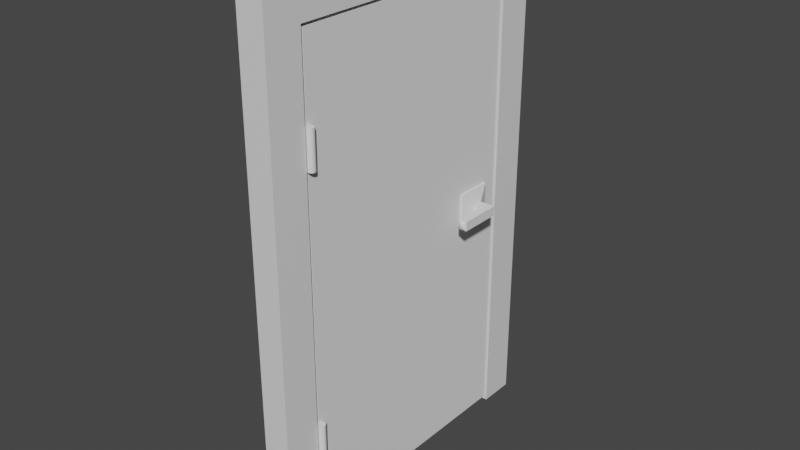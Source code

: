# Source: Door.blend  (saved by Blender 2.93.21; exported with 4.5.12 LTS)
import bpy
from mathutils import Matrix  # noqa: F401  (used for matrix-valued properties, if any)

bpy.ops.wm.read_factory_settings(use_empty=True)
scene = bpy.context.scene
scene.name = 'Scene'

# ---- collections
col_collection = bpy.data.collections.new('Collection'); scene.collection.children.link(col_collection)
col_hinges = bpy.data.collections.new('Hinges'); col_collection.children.link(col_hinges)

# ---- materials (node trees are filled in below, after node groups)
mat_material = bpy.data.materials.new('Material')
mat_material.alpha_threshold = 0.0
mat_material.use_transparent_shadow = False
mat_material.line_color = (0.0, 0.0, 0.0, 1.0)

# ---- material node trees
mat_material.use_nodes = True; mat_material.node_tree.nodes.clear()
_N = mat_material.node_tree.nodes; _L = mat_material.node_tree.links
n0 = _N.new('ShaderNodeOutputMaterial'); n0.name = 'Material Output'; n0.location = (300, 300)
n1 = _N.new('ShaderNodeBsdfPrincipled'); n1.name = 'Principled BSDF'; n1.location = (10, 300)
n1.distribution = 'GGX'
n1.subsurface_method = 'BURLEY'
n1.inputs[2].default_value = 0.4
n1.inputs[3].default_value = 1.45
n1.inputs[27].default_value = (0.0, 0.0, 0.0, 1.0)
n1.inputs[28].default_value = 1.0
_L.new(n1.outputs[0], n0.inputs[0])
n0.is_active_output = True

# ---- world
world_world = bpy.data.worlds.new('World'); scene.world = world_world
world_world.use_nodes = True; world_world.node_tree.nodes.clear()
_N = world_world.node_tree.nodes; _L = world_world.node_tree.links
n0 = _N.new('ShaderNodeOutputWorld'); n0.name = 'World Output'; n0.location = (300, 300)
n1 = _N.new('ShaderNodeBackground'); n1.name = 'Background'; n1.location = (10, 300)
n1.inputs[0].default_value = (0.05088, 0.05088, 0.05088, 1.0)
_L.new(n1.outputs[0], n0.inputs[0])
n0.is_active_output = True
world_world.color = (0.05088, 0.05088, 0.05088)
world_world.use_sun_shadow = False
world_world.sun_shadow_jitter_overblur = 0.0

# ---- meshes
me_cube = bpy.data.meshes.new('Cube')
me_cube.from_pydata([(0.5, -1.75, 7.0), (0.5, -1.75, 0.0), (0.5, -2.25, 7.0), (0.5, -2.25, 0.0), (-0.5, -1.75, 7.0), (-0.5, -1.75, 0.0), (-0.5, -2.25, 7.0), (-0.5, -2.25, 0.0), (0.5, -1.75, 6.475), (-0.5, -2.25, 6.475), (0.5, -2.25, 6.475), (-0.5, -1.75, 6.475), (-0.5, 2.25, 7.0), (0.5, 2.25, 7.0), (0.5, 2.25, 6.475), (-0.5, 2.25, 6.475), (0.5, 1.75, 7.0), (-0.5, 1.75, 7.0), (-0.5, 1.75, 6.475), (0.5, 1.75, 6.475), (-0.5, 2.25, 0.0), (0.5, 2.25, 0.0), (-0.5, 1.75, 0.0), (0.5, 1.75, 0.0)], [], [(0, 4, 6, 2), (10, 2, 6, 9), (9, 6, 4, 11), (5, 1, 3, 7), (8, 0, 2, 10), (17, 16, 13, 12), (5, 11, 8, 1), (1, 8, 10, 3), (7, 9, 11, 5), (3, 10, 9, 7), (15, 12, 13, 14), (18, 17, 12, 15), (15, 14, 21, 20), (16, 19, 14, 13), (0, 8, 19, 16), (8, 11, 18, 19), (11, 4, 17, 18), (4, 0, 16, 17), (23, 22, 20, 21), (18, 15, 20, 22), (19, 18, 22, 23), (14, 19, 23, 21)])
_uv = me_cube.uv_layers.new(name='UVMap')
_uv.uv.foreach_set('vector', [0.625, 0.5, 0.875, 0.5, 0.875, 0.75, 0.625, 0.75, 0.6143, 0.75, 0.625, 0.75, 0.625, 1.0, 0.6143, 1.0, 0.6143, 0.0, 0.625, 0.0, 0.625, 0.25, 0.6143, 0.25, 0.125, 0.5, 0.375, 0.5, 0.375, 0.75, 0.125, 0.75, 0.6143, 0.5, 0.625, 0.5, 0.625, 0.75, 0.6143, 0.75, 0.875, 0.5, 0.625, 0.5, 0.625, 0.5, 0.875, 0.5, 0.375, 0.25, 0.6143, 0.25, 0.6143, 0.5, 0.375, 0.5, 0.375, 0.5, 0.6143, 0.5, 0.6143, 0.75, 0.375, 0.75, 0.375, 0.0, 0.6143, 0.0, 0.6143, 0.25, 0.375, 0.25, 0.375, 0.75, 0.6143, 0.75, 0.6143, 1.0, 0.375, 1.0, 0.6143, 0.25, 0.625, 0.25, 0.625, 0.5, 0.6143, 0.5, 0.6143, 0.25, 0.625, 0.25, 0.625, 0.25, 0.6143, 0.25, 0.6143, 0.25, 0.6143, 0.5, 0.6143, 0.5, 0.6143, 0.25, 0.625, 0.5, 0.6143, 0.5, 0.6143, 0.5, 0.625, 0.5, 0.625, 0.5, 0.6143, 0.5, 0.6143, 0.5, 0.625, 0.5, 0.6143, 0.5, 0.6143, 0.25, 0.6143, 0.25, 0.6143, 0.5, 0.6143, 0.25, 0.625, 0.25, 0.625, 0.25, 0.6143, 0.25, 0.875, 0.5, 0.625, 0.5, 0.625, 0.5, 0.875, 0.5, 0.6143, 0.5, 0.6143, 0.25, 0.6143, 0.25, 0.6143, 0.5, 0.6143, 0.25, 0.6143, 0.25, 0.6143, 0.25, 0.6143, 0.25, 0.6143, 0.5, 0.6143, 0.25, 0.6143, 0.25, 0.6143, 0.5, 0.6143, 0.5, 0.6143, 0.5, 0.6143, 0.5, 0.6143, 0.5])
me_cube.materials.append(mat_material)
me_cube.use_remesh_preserve_volume = False
me_cube.use_remesh_preserve_attributes = False
me_cube.use_mirror_vertex_groups = False
me_cube.update()
me_cube_001 = bpy.data.meshes.new('Cube.001')
me_cube_001.from_pydata([(0.06541, 3.361, -3.18), (0.06541, 3.361, 3.18), (0.06541, 0.00135, -3.18), (0.06541, 0.00135, 3.18), (-0.2546, 3.361, -3.18), (-0.2546, 3.361, 3.18), (-0.2546, 0.00135, -3.18), (-0.2546, 0.00135, 3.18)], [], [(0, 1, 3, 2), (2, 3, 7, 6), (6, 7, 5, 4), (4, 5, 1, 0), (2, 6, 4, 0), (7, 3, 1, 5)])
_uv = me_cube_001.uv_layers.new(name='UVMap')
_uv.uv.foreach_set('vector', [0.375, 0.0, 0.625, 0.0, 0.625, 0.25, 0.375, 0.25, 0.375, 0.25, 0.625, 0.25, 0.625, 0.5, 0.375, 0.5, 0.375, 0.5, 0.625, 0.5, 0.625, 0.75, 0.375, 0.75, 0.375, 0.75, 0.625, 0.75, 0.625, 1.0, 0.375, 1.0, 0.125, 0.5, 0.375, 0.5, 0.375, 0.75, 0.125, 0.75, 0.625, 0.5, 0.875, 0.5, 0.875, 0.75, 0.625, 0.75])
me_cube_001.use_remesh_fix_poles = True
me_cube_001.use_remesh_preserve_attributes = False
me_cube_001.update()
me_cube_004 = bpy.data.meshes.new('Cube.004')
me_cube_004.from_pydata([(-12.78, -1.0, -1.0), (-12.78, -1.0, 1.0), (-12.78, 1.0, -1.0), (-12.78, 1.0, 1.0), (1.0, -1.0, -1.0), (1.0, -1.0, 1.0), (1.0, 1.0, -1.0), (1.0, 1.0, 1.0), (3.692, 0.2613, 0.2613), (3.692, 0.2613, -0.2613), (3.692, -0.2613, -0.2613), (3.692, -0.2613, 0.2613), (12.51, 0.2613, 0.2613), (12.51, 0.2613, -0.2613), (12.51, -0.2613, -0.2613), (12.51, -0.2613, 0.2613), (8.101, 0.2613, -0.2613), (8.101, -0.2613, -0.2613), (8.101, -0.2613, 0.2613), (8.101, 0.2613, 0.2613), (12.51, -0.2613, 0.2613), (12.51, -0.2613, -0.2613), (8.101, -0.2613, 0.2613), (8.101, -0.2613, -0.2613), (12.51, -2.107, 0.2613), (12.51, -2.107, -0.2613), (8.101, -2.107, 0.2613), (8.101, -2.107, -0.2613), (11.03, -2.219, 0.0857), (11.03, -2.219, -0.0857), (9.583, -2.219, 0.0857), (9.583, -2.219, -0.0857), (-14.78, -1.0, 1.0), (-14.78, -1.0, -1.0), (-14.78, 1.0, 1.0), (-14.78, 1.0, -1.0), (-17.47, 0.2613, -0.2613), (-17.47, 0.2613, 0.2613), (-17.47, -0.2613, 0.2613), (-17.47, -0.2613, -0.2613), (-26.29, 0.2613, -0.2613), (-26.29, 0.2613, 0.2613), (-26.29, -0.2613, 0.2613), (-26.29, -0.2613, -0.2613), (-21.88, 0.2613, 0.2613), (-21.88, -0.2613, 0.2613), (-21.88, -0.2613, -0.2613), (-21.88, 0.2613, -0.2613), (-26.29, -0.2613, -0.2613), (-26.29, -0.2613, 0.2613), (-21.88, -0.2613, -0.2613), (-21.88, -0.2613, 0.2613), (-26.29, -2.107, -0.2613), (-26.29, -2.107, 0.2613), (-21.88, -2.107, -0.2613), (-21.88, -2.107, 0.2613), (-24.81, -2.219, -0.0857), (-24.81, -2.219, 0.0857), (-23.36, -2.219, -0.0857), (-23.36, -2.219, 0.0857)], [], [(0, 1, 3, 2), (2, 3, 7, 6), (5, 4, 10, 11), (4, 5, 1, 0), (2, 6, 4, 0), (7, 3, 1, 5), (17, 16, 13, 14), (4, 6, 9, 10), (7, 5, 11, 8), (6, 7, 8, 9), (13, 12, 15, 14), (19, 18, 15, 12), (16, 19, 12, 13), (17, 14, 21, 23), (11, 10, 17, 18), (9, 8, 19, 16), (8, 11, 18, 19), (10, 9, 16, 17), (23, 21, 25, 27), (14, 15, 20, 21), (18, 17, 23, 22), (15, 18, 22, 20), (25, 24, 28, 29), (21, 20, 24, 25), (22, 23, 27, 26), (20, 22, 26, 24), (30, 31, 29, 28), (26, 27, 31, 30), (24, 26, 30, 28), (27, 25, 29, 31), (3, 2, 35, 34), (33, 32, 38, 39), (32, 33, 0, 1), (3, 34, 32, 1), (35, 2, 0, 33), (45, 44, 41, 42), (32, 34, 37, 38), (35, 33, 39, 36), (34, 35, 36, 37), (41, 40, 43, 42), (47, 46, 43, 40), (44, 47, 40, 41), (45, 42, 49, 51), (39, 38, 45, 46), (37, 36, 47, 44), (36, 39, 46, 47), (38, 37, 44, 45), (51, 49, 53, 55), (42, 43, 48, 49), (46, 45, 51, 50), (43, 46, 50, 48), (53, 52, 56, 57), (49, 48, 52, 53), (50, 51, 55, 54), (48, 50, 54, 52), (58, 59, 57, 56), (54, 55, 59, 58), (52, 54, 58, 56), (55, 53, 57, 59)])
_uv = me_cube_004.uv_layers.new(name='UVMap')
_uv.uv.foreach_set('vector', [0.375, 0.0, 0.625, 0.0, 0.625, 0.25, 0.375, 0.25, 0.375, 0.25, 0.625, 0.25, 0.625, 0.5, 0.375, 0.5, 0.625, 0.75, 0.375, 0.75, 0.375, 0.75, 0.625, 0.75, 0.375, 0.75, 0.625, 0.75, 0.625, 1.0, 0.375, 1.0, 0.125, 0.5, 0.375, 0.5, 0.375, 0.75, 0.125, 0.75, 0.625, 0.5, 0.875, 0.5, 0.875, 0.75, 0.625, 0.75, 0.375, 0.75, 0.375, 0.5, 0.375, 0.5, 0.375, 0.75, 0.375, 0.75, 0.375, 0.5, 0.375, 0.5, 0.375, 0.75, 0.625, 0.5, 0.625, 0.75, 0.625, 0.75, 0.625, 0.5, 0.375, 0.5, 0.625, 0.5, 0.625, 0.5, 0.375, 0.5, 0.375, 0.5, 0.625, 0.5, 0.625, 0.75, 0.375, 0.75, 0.625, 0.5, 0.625, 0.75, 0.625, 0.75, 0.625, 0.5, 0.375, 0.5, 0.625, 0.5, 0.625, 0.5, 0.375, 0.5, 0.375, 0.75, 0.375, 0.75, 0.375, 0.75, 0.375, 0.75, 0.625, 0.75, 0.375, 0.75, 0.375, 0.75, 0.625, 0.75, 0.375, 0.5, 0.625, 0.5, 0.625, 0.5, 0.375, 0.5, 0.625, 0.5, 0.625, 0.75, 0.625, 0.75, 0.625, 0.5, 0.375, 0.75, 0.375, 0.5, 0.375, 0.5, 0.375, 0.75, 0.375, 0.75, 0.375, 0.75, 0.375, 0.75, 0.375, 0.75, 0.375, 0.75, 0.625, 0.75, 0.625, 0.75, 0.375, 0.75, 0.625, 0.75, 0.375, 0.75, 0.375, 0.75, 0.625, 0.75, 0.625, 0.75, 0.625, 0.75, 0.625, 0.75, 0.625, 0.75, 0.375, 0.75, 0.625, 0.75, 0.625, 0.75, 0.375, 0.75, 0.375, 0.75, 0.625, 0.75, 0.625, 0.75, 0.375, 0.75, 0.625, 0.75, 0.375, 0.75, 0.375, 0.75, 0.625, 0.75, 0.625, 0.75, 0.625, 0.75, 0.625, 0.75, 0.625, 0.75, 0.625, 0.75, 0.375, 0.75, 0.375, 0.75, 0.625, 0.75, 0.625, 0.75, 0.375, 0.75, 0.375, 0.75, 0.625, 0.75, 0.625, 0.75, 0.625, 0.75, 0.625, 0.75, 0.625, 0.75, 0.375, 0.75, 0.375, 0.75, 0.375, 0.75, 0.375, 0.75, 0.375, 0.25, 0.625, 0.25, 0.625, 0.5, 0.375, 0.5, 0.625, 0.75, 0.375, 0.75, 0.375, 0.75, 0.625, 0.75, 0.375, 0.75, 0.625, 0.75, 0.625, 1.0, 0.375, 1.0, 0.125, 0.5, 0.375, 0.5, 0.375, 0.75, 0.125, 0.75, 0.625, 0.5, 0.875, 0.5, 0.875, 0.75, 0.625, 0.75, 0.375, 0.75, 0.375, 0.5, 0.375, 0.5, 0.375, 0.75, 0.375, 0.75, 0.375, 0.5, 0.375, 0.5, 0.375, 0.75, 0.625, 0.5, 0.625, 0.75, 0.625, 0.75, 0.625, 0.5, 0.375, 0.5, 0.625, 0.5, 0.625, 0.5, 0.375, 0.5, 0.375, 0.5, 0.625, 0.5, 0.625, 0.75, 0.375, 0.75, 0.625, 0.5, 0.625, 0.75, 0.625, 0.75, 0.625, 0.5, 0.375, 0.5, 0.625, 0.5, 0.625, 0.5, 0.375, 0.5, 0.375, 0.75, 0.375, 0.75, 0.375, 0.75, 0.375, 0.75, 0.625, 0.75, 0.375, 0.75, 0.375, 0.75, 0.625, 0.75, 0.375, 0.5, 0.625, 0.5, 0.625, 0.5, 0.375, 0.5, 0.625, 0.5, 0.625, 0.75, 0.625, 0.75, 0.625, 0.5, 0.375, 0.75, 0.375, 0.5, 0.375, 0.5, 0.375, 0.75, 0.375, 0.75, 0.375, 0.75, 0.375, 0.75, 0.375, 0.75, 0.375, 0.75, 0.625, 0.75, 0.625, 0.75, 0.375, 0.75, 0.625, 0.75, 0.375, 0.75, 0.375, 0.75, 0.625, 0.75, 0.625, 0.75, 0.625, 0.75, 0.625, 0.75, 0.625, 0.75, 0.375, 0.75, 0.625, 0.75, 0.625, 0.75, 0.375, 0.75, 0.375, 0.75, 0.625, 0.75, 0.625, 0.75, 0.375, 0.75, 0.625, 0.75, 0.375, 0.75, 0.375, 0.75, 0.625, 0.75, 0.625, 0.75, 0.625, 0.75, 0.625, 0.75, 0.625, 0.75, 0.625, 0.75, 0.375, 0.75, 0.375, 0.75, 0.625, 0.75, 0.625, 0.75, 0.375, 0.75, 0.375, 0.75, 0.625, 0.75, 0.625, 0.75, 0.625, 0.75, 0.625, 0.75, 0.625, 0.75, 0.375, 0.75, 0.375, 0.75, 0.375, 0.75, 0.375, 0.75])
me_cube_004.use_remesh_fix_poles = True
me_cube_004.use_remesh_preserve_attributes = False
me_cube_004.update()
me_cylinder = bpy.data.meshes.new('Cylinder')
me_cylinder.from_pydata([(-0.003863, -0.04789, 1.691), (-0.003863, -0.04789, 2.198), (-0.0137, -0.04692, 1.691), (-0.0137, -0.04692, 2.198), (-0.02316, -0.04405, 1.691), (-0.02316, -0.04405, 2.198), (-0.03187, -0.03938, 1.691), (-0.03187, -0.03938, 2.198), (-0.03951, -0.0331, 1.691), (-0.03951, -0.0331, 2.198), (-0.04578, -0.02545, 1.691), (-0.04578, -0.02545, 2.198), (-0.05044, -0.01673, 1.691), (-0.05044, -0.01673, 2.198), (-0.05331, -0.007258, 1.691), (-0.05331, -0.007258, 2.198), (-0.05428, 0.00259, 1.691), (-0.05428, 0.00259, 2.198), (-0.05331, 0.01244, 1.691), (-0.05331, 0.01244, 2.198), (-0.05044, 0.02191, 1.691), (-0.05044, 0.02191, 2.198), (-0.04578, 0.03063, 1.691), (-0.04578, 0.03063, 2.198), (-0.03951, 0.03828, 1.691), (-0.03951, 0.03828, 2.198), (-0.03187, 0.04456, 1.691), (-0.03187, 0.04456, 2.198), (-0.02316, 0.04923, 1.691), (-0.02316, 0.04923, 2.198), (-0.0137, 0.0521, 1.691), (-0.0137, 0.0521, 2.198), (-0.003863, 0.05307, 1.691), (-0.003863, 0.05307, 2.198), (0.005973, 0.0521, 1.691), (0.005973, 0.0521, 2.198), (0.01543, 0.04923, 1.691), (0.01543, 0.04923, 2.198), (0.02415, 0.04456, 1.691), (0.02415, 0.04456, 2.198), (0.03179, 0.03828, 1.691), (0.03179, 0.03828, 2.198), (0.03806, 0.03063, 1.691), (0.03806, 0.03063, 2.198), (0.04272, 0.02191, 1.691), (0.04272, 0.02191, 2.198), (0.04559, 0.01244, 1.691), (0.04559, 0.01244, 2.198), (0.04655, 0.00259, 1.691), (0.04655, 0.00259, 2.198), (0.04559, -0.007258, 1.691), (0.04559, -0.007258, 2.198), (0.04272, -0.01673, 1.691), (0.04272, -0.01673, 2.198), (0.03806, -0.02545, 1.691), (0.03806, -0.02545, 2.198), (0.03179, -0.0331, 1.691), (0.03179, -0.0331, 2.198), (0.02415, -0.03938, 1.691), (0.02415, -0.03938, 2.198), (0.01543, -0.04405, 1.691), (0.01543, -0.04405, 2.198), (0.005973, -0.04692, 1.691), (0.005973, -0.04692, 2.198)], [], [(0, 1, 3, 2), (2, 3, 5, 4), (4, 5, 7, 6), (6, 7, 9, 8), (8, 9, 11, 10), (10, 11, 13, 12), (12, 13, 15, 14), (14, 15, 17, 16), (16, 17, 19, 18), (18, 19, 21, 20), (20, 21, 23, 22), (22, 23, 25, 24), (24, 25, 27, 26), (26, 27, 29, 28), (28, 29, 31, 30), (30, 31, 33, 32), (32, 33, 35, 34), (34, 35, 37, 36), (36, 37, 39, 38), (38, 39, 41, 40), (40, 41, 43, 42), (42, 43, 45, 44), (44, 45, 47, 46), (46, 47, 49, 48), (48, 49, 51, 50), (50, 51, 53, 52), (52, 53, 55, 54), (54, 55, 57, 56), (56, 57, 59, 58), (58, 59, 61, 60), (3, 1, 63, 61, 59, 57, 55, 53, 51, 49, 47, 45, 43, 41, 39, 37, 35, 33, 31, 29, 27, 25, 23, 21, 19, 17, 15, 13, 11, 9, 7, 5), (60, 61, 63, 62), (62, 63, 1, 0), (0, 2, 4, 6, 8, 10, 12, 14, 16, 18, 20, 22, 24, 26, 28, 30, 32, 34, 36, 38, 40, 42, 44, 46, 48, 50, 52, 54, 56, 58, 60, 62)])
_uv = me_cylinder.uv_layers.new(name='UVMap')
_uv.uv.foreach_set('vector', [1.0, 0.5, 1.0, 1.0, 0.9688, 1.0, 0.9688, 0.5, 0.9688, 0.5, 0.9688, 1.0, 0.9375, 1.0, 0.9375, 0.5, 0.9375, 0.5, 0.9375, 1.0, 0.9062, 1.0, 0.9062, 0.5, 0.9062, 0.5, 0.9062, 1.0, 0.875, 1.0, 0.875, 0.5, 0.875, 0.5, 0.875, 1.0, 0.8438, 1.0, 0.8438, 0.5, 0.8438, 0.5, 0.8438, 1.0, 0.8125, 1.0, 0.8125, 0.5, 0.8125, 0.5, 0.8125, 1.0, 0.7812, 1.0, 0.7812, 0.5, 0.7812, 0.5, 0.7812, 1.0, 0.75, 1.0, 0.75, 0.5, 0.75, 0.5, 0.75, 1.0, 0.7188, 1.0, 0.7188, 0.5, 0.7188, 0.5, 0.7188, 1.0, 0.6875, 1.0, 0.6875, 0.5, 0.6875, 0.5, 0.6875, 1.0, 0.6562, 1.0, 0.6562, 0.5, 0.6562, 0.5, 0.6562, 1.0, 0.625, 1.0, 0.625, 0.5, 0.625, 0.5, 0.625, 1.0, 0.5938, 1.0, 0.5938, 0.5, 0.5938, 0.5, 0.5938, 1.0, 0.5625, 1.0, 0.5625, 0.5, 0.5625, 0.5, 0.5625, 1.0, 0.5312, 1.0, 0.5312, 0.5, 0.5312, 0.5, 0.5312, 1.0, 0.5, 1.0, 0.5, 0.5, 0.5, 0.5, 0.5, 1.0, 0.4688, 1.0, 0.4688, 0.5, 0.4688, 0.5, 0.4688, 1.0, 0.4375, 1.0, 0.4375, 0.5, 0.4375, 0.5, 0.4375, 1.0, 0.4062, 1.0, 0.4062, 0.5, 0.4062, 0.5, 0.4062, 1.0, 0.375, 1.0, 0.375, 0.5, 0.375, 0.5, 0.375, 1.0, 0.3438, 1.0, 0.3438, 0.5, 0.3438, 0.5, 0.3438, 1.0, 0.3125, 1.0, 0.3125, 0.5, 0.3125, 0.5, 0.3125, 1.0, 0.2812, 1.0, 0.2812, 0.5, 0.2812, 0.5, 0.2812, 1.0, 0.25, 1.0, 0.25, 0.5, 0.25, 0.5, 0.25, 1.0, 0.2188, 1.0, 0.2188, 0.5, 0.2188, 0.5, 0.2188, 1.0, 0.1875, 1.0, 0.1875, 0.5, 0.1875, 0.5, 0.1875, 1.0, 0.1562, 1.0, 0.1562, 0.5, 0.1562, 0.5, 0.1562, 1.0, 0.125, 1.0, 0.125, 0.5, 0.125, 0.5, 0.125, 1.0, 0.09375, 1.0, 0.09375, 0.5, 0.09375, 0.5, 0.09375, 1.0, 0.0625, 1.0, 0.0625, 0.5, 0.2968, 0.4854, 0.25, 0.49, 0.2032, 0.4854, 0.1582, 0.4717, 0.1167, 0.4496, 0.08029, 0.4197, 0.05045, 0.3833, 0.02827, 0.3418, 0.01461, 0.2968, 0.01, 0.25, 0.01461, 0.2032, 0.02827, 0.1582, 0.05045, 0.1167, 0.08029, 0.08029, 0.1167, 0.05045, 0.1582, 0.02827, 0.2032, 0.01461, 0.25, 0.01, 0.2968, 0.01461, 0.3418, 0.02827, 0.3833, 0.05045, 0.4197, 0.08029, 0.4496, 0.1167, 0.4717, 0.1582, 0.4854, 0.2032, 0.49, 0.25, 0.4854, 0.2968, 0.4717, 0.3418, 0.4496, 0.3833, 0.4197, 0.4197, 0.3833, 0.4496, 0.3418, 0.4717, 0.0625, 0.5, 0.0625, 1.0, 0.03125, 1.0, 0.03125, 0.5, 0.03125, 0.5, 0.03125, 1.0, 0.0, 1.0, 0.0, 0.5, 0.75, 0.49, 0.7968, 0.4854, 0.8418, 0.4717, 0.8833, 0.4496, 0.9197, 0.4197, 0.9496, 0.3833, 0.9717, 0.3418, 0.9854, 0.2968, 0.99, 0.25, 0.9854, 0.2032, 0.9717, 0.1582, 0.9496, 0.1167, 0.9197, 0.08029, 0.8833, 0.05045, 0.8418, 0.02827, 0.7968, 0.01461, 0.75, 0.01, 0.7032, 0.01461, 0.6582, 0.02827, 0.6167, 0.05045, 0.5803, 0.08029, 0.5504, 0.1167, 0.5283, 0.1582, 0.5146, 0.2032, 0.51, 0.25, 0.5146, 0.2968, 0.5283, 0.3418, 0.5504, 0.3833, 0.5803, 0.4197, 0.6167, 0.4496, 0.6582, 0.4717, 0.7032, 0.4854])
me_cylinder.use_remesh_fix_poles = True
me_cylinder.use_remesh_preserve_attributes = False
me_cylinder.update()
me_cylinder_001 = bpy.data.meshes.new('Cylinder.001')
me_cylinder_001.from_pydata([(-0.003863, -0.04787, -2.109), (-0.003863, -0.04787, -1.603), (-0.0137, -0.0469, -2.109), (-0.0137, -0.0469, -1.603), (-0.02316, -0.04403, -2.109), (-0.02316, -0.04403, -1.603), (-0.03187, -0.03936, -2.109), (-0.03187, -0.03936, -1.603), (-0.03951, -0.03309, -2.109), (-0.03951, -0.03309, -1.603), (-0.04578, -0.02544, -2.109), (-0.04578, -0.02544, -1.603), (-0.05044, -0.01671, -2.109), (-0.05044, -0.01671, -1.603), (-0.05331, -0.00724, -2.109), (-0.05331, -0.00724, -1.603), (-0.05428, 0.002608, -2.109), (-0.05428, 0.002608, -1.603), (-0.05331, 0.01246, -2.109), (-0.05331, 0.01246, -1.603), (-0.05044, 0.02193, -2.109), (-0.05044, 0.02193, -1.603), (-0.04578, 0.03065, -2.109), (-0.04578, 0.03065, -1.603), (-0.03951, 0.0383, -2.109), (-0.03951, 0.0383, -1.603), (-0.03187, 0.04458, -2.109), (-0.03187, 0.04458, -1.603), (-0.02316, 0.04924, -2.109), (-0.02316, 0.04924, -1.603), (-0.0137, 0.05212, -2.109), (-0.0137, 0.05212, -1.603), (-0.003863, 0.05309, -2.109), (-0.003863, 0.05309, -1.603), (0.005973, 0.05212, -2.109), (0.005973, 0.05212, -1.603), (0.01543, 0.04924, -2.109), (0.01543, 0.04924, -1.603), (0.02415, 0.04458, -2.109), (0.02415, 0.04458, -1.603), (0.03179, 0.0383, -2.109), (0.03179, 0.0383, -1.603), (0.03806, 0.03065, -2.109), (0.03806, 0.03065, -1.603), (0.04272, 0.02193, -2.109), (0.04272, 0.02193, -1.603), (0.04559, 0.01246, -2.109), (0.04559, 0.01246, -1.603), (0.04655, 0.002608, -2.109), (0.04655, 0.002608, -1.603), (0.04559, -0.00724, -2.109), (0.04559, -0.00724, -1.603), (0.04272, -0.01671, -2.109), (0.04272, -0.01671, -1.603), (0.03806, -0.02544, -2.109), (0.03806, -0.02544, -1.603), (0.03179, -0.03309, -2.109), (0.03179, -0.03309, -1.603), (0.02415, -0.03936, -2.109), (0.02415, -0.03936, -1.603), (0.01543, -0.04403, -2.109), (0.01543, -0.04403, -1.603), (0.005973, -0.0469, -2.109), (0.005973, -0.0469, -1.603)], [], [(0, 1, 3, 2), (2, 3, 5, 4), (4, 5, 7, 6), (6, 7, 9, 8), (8, 9, 11, 10), (10, 11, 13, 12), (12, 13, 15, 14), (14, 15, 17, 16), (16, 17, 19, 18), (18, 19, 21, 20), (20, 21, 23, 22), (22, 23, 25, 24), (24, 25, 27, 26), (26, 27, 29, 28), (28, 29, 31, 30), (30, 31, 33, 32), (32, 33, 35, 34), (34, 35, 37, 36), (36, 37, 39, 38), (38, 39, 41, 40), (40, 41, 43, 42), (42, 43, 45, 44), (44, 45, 47, 46), (46, 47, 49, 48), (48, 49, 51, 50), (50, 51, 53, 52), (52, 53, 55, 54), (54, 55, 57, 56), (56, 57, 59, 58), (58, 59, 61, 60), (3, 1, 63, 61, 59, 57, 55, 53, 51, 49, 47, 45, 43, 41, 39, 37, 35, 33, 31, 29, 27, 25, 23, 21, 19, 17, 15, 13, 11, 9, 7, 5), (60, 61, 63, 62), (62, 63, 1, 0), (0, 2, 4, 6, 8, 10, 12, 14, 16, 18, 20, 22, 24, 26, 28, 30, 32, 34, 36, 38, 40, 42, 44, 46, 48, 50, 52, 54, 56, 58, 60, 62)])
_uv = me_cylinder_001.uv_layers.new(name='UVMap')
_uv.uv.foreach_set('vector', [1.0, 0.5, 1.0, 1.0, 0.9688, 1.0, 0.9688, 0.5, 0.9688, 0.5, 0.9688, 1.0, 0.9375, 1.0, 0.9375, 0.5, 0.9375, 0.5, 0.9375, 1.0, 0.9062, 1.0, 0.9062, 0.5, 0.9062, 0.5, 0.9062, 1.0, 0.875, 1.0, 0.875, 0.5, 0.875, 0.5, 0.875, 1.0, 0.8438, 1.0, 0.8438, 0.5, 0.8438, 0.5, 0.8438, 1.0, 0.8125, 1.0, 0.8125, 0.5, 0.8125, 0.5, 0.8125, 1.0, 0.7812, 1.0, 0.7812, 0.5, 0.7812, 0.5, 0.7812, 1.0, 0.75, 1.0, 0.75, 0.5, 0.75, 0.5, 0.75, 1.0, 0.7188, 1.0, 0.7188, 0.5, 0.7188, 0.5, 0.7188, 1.0, 0.6875, 1.0, 0.6875, 0.5, 0.6875, 0.5, 0.6875, 1.0, 0.6562, 1.0, 0.6562, 0.5, 0.6562, 0.5, 0.6562, 1.0, 0.625, 1.0, 0.625, 0.5, 0.625, 0.5, 0.625, 1.0, 0.5938, 1.0, 0.5938, 0.5, 0.5938, 0.5, 0.5938, 1.0, 0.5625, 1.0, 0.5625, 0.5, 0.5625, 0.5, 0.5625, 1.0, 0.5312, 1.0, 0.5312, 0.5, 0.5312, 0.5, 0.5312, 1.0, 0.5, 1.0, 0.5, 0.5, 0.5, 0.5, 0.5, 1.0, 0.4688, 1.0, 0.4688, 0.5, 0.4688, 0.5, 0.4688, 1.0, 0.4375, 1.0, 0.4375, 0.5, 0.4375, 0.5, 0.4375, 1.0, 0.4062, 1.0, 0.4062, 0.5, 0.4062, 0.5, 0.4062, 1.0, 0.375, 1.0, 0.375, 0.5, 0.375, 0.5, 0.375, 1.0, 0.3438, 1.0, 0.3438, 0.5, 0.3438, 0.5, 0.3438, 1.0, 0.3125, 1.0, 0.3125, 0.5, 0.3125, 0.5, 0.3125, 1.0, 0.2812, 1.0, 0.2812, 0.5, 0.2812, 0.5, 0.2812, 1.0, 0.25, 1.0, 0.25, 0.5, 0.25, 0.5, 0.25, 1.0, 0.2188, 1.0, 0.2188, 0.5, 0.2188, 0.5, 0.2188, 1.0, 0.1875, 1.0, 0.1875, 0.5, 0.1875, 0.5, 0.1875, 1.0, 0.1562, 1.0, 0.1562, 0.5, 0.1562, 0.5, 0.1562, 1.0, 0.125, 1.0, 0.125, 0.5, 0.125, 0.5, 0.125, 1.0, 0.09375, 1.0, 0.09375, 0.5, 0.09375, 0.5, 0.09375, 1.0, 0.0625, 1.0, 0.0625, 0.5, 0.2968, 0.4854, 0.25, 0.49, 0.2032, 0.4854, 0.1582, 0.4717, 0.1167, 0.4496, 0.08029, 0.4197, 0.05045, 0.3833, 0.02827, 0.3418, 0.01461, 0.2968, 0.01, 0.25, 0.01461, 0.2032, 0.02827, 0.1582, 0.05045, 0.1167, 0.08029, 0.08029, 0.1167, 0.05045, 0.1582, 0.02827, 0.2032, 0.01461, 0.25, 0.01, 0.2968, 0.01461, 0.3418, 0.02827, 0.3833, 0.05045, 0.4197, 0.08029, 0.4496, 0.1167, 0.4717, 0.1582, 0.4854, 0.2032, 0.49, 0.25, 0.4854, 0.2968, 0.4717, 0.3418, 0.4496, 0.3833, 0.4197, 0.4197, 0.3833, 0.4496, 0.3418, 0.4717, 0.0625, 0.5, 0.0625, 1.0, 0.03125, 1.0, 0.03125, 0.5, 0.03125, 0.5, 0.03125, 1.0, 0.0, 1.0, 0.0, 0.5, 0.75, 0.49, 0.7968, 0.4854, 0.8418, 0.4717, 0.8833, 0.4496, 0.9197, 0.4197, 0.9496, 0.3833, 0.9717, 0.3418, 0.9854, 0.2968, 0.99, 0.25, 0.9854, 0.2032, 0.9717, 0.1582, 0.9496, 0.1167, 0.9197, 0.08029, 0.8833, 0.05045, 0.8418, 0.02827, 0.7968, 0.01461, 0.75, 0.01, 0.7032, 0.01461, 0.6582, 0.02827, 0.6167, 0.05045, 0.5803, 0.08029, 0.5504, 0.1167, 0.5283, 0.1582, 0.5146, 0.2032, 0.51, 0.25, 0.5146, 0.2968, 0.5283, 0.3418, 0.5504, 0.3833, 0.5803, 0.4197, 0.6167, 0.4496, 0.6582, 0.4717, 0.7032, 0.4854])
me_cylinder_001.use_remesh_fix_poles = True
me_cylinder_001.use_remesh_preserve_attributes = False
me_cylinder_001.update()

# ---- objects
ob_frame = bpy.data.objects.new('Frame', me_cube)
ob_door = bpy.data.objects.new('Door', me_cube_001)
ob_handle = bpy.data.objects.new('Handle', me_cube_004)
ob_hinge1 = bpy.data.objects.new('Hinge1', me_cylinder)
ob_hinge2 = bpy.data.objects.new('Hinge2', me_cylinder_001)

# ---- transforms, parenting, visibility, modifiers, constraints
ob_frame.location = (0.0, 0.0, 0.0)
ob_frame.scale = (0.3699, 1.0, 1.0)
ob_frame.lock_rotations_4d = False
ob_frame.empty_display_type = 'ARROWS'
ob_frame.lineart.crease_threshold = 0.0
ob_door.location = (0.09459, -1.706, 3.25)
ob_door.scale = (1.0, 1.02, 1.0)
ob_handle.parent = ob_door
ob_handle.matrix_parent_inverse = Matrix(((1.0, -0.0, -0.0, -0.09459), (-0.0, 0.9804, 0.0, 1.673), (-0.0, -0.0, 1.0, -3.25), (-0.0, 0.0, -0.0, 1.0)))
ob_handle.location = (-0.1659, 1.264, 3.336)
ob_handle.rotation_euler = (-0.0, 3.142, -0.0)
ob_handle.scale = (0.02409, 0.25, 0.25)
ob_hinge1.location = (0.2025, -1.693, 3.173)
ob_hinge2.location = (0.2025, -1.693, 3.173)

# ---- collection membership
col_collection.objects.link(ob_frame)
col_collection.objects.link(ob_door)
col_collection.objects.link(ob_handle)
col_hinges.objects.link(ob_hinge1)
col_hinges.objects.link(ob_hinge2)

# ---- scene / render settings (as saved in the file)
scene.frame_start = 1; scene.frame_end = 250; scene.frame_set(0)
scene.render.engine = 'BLENDER_EEVEE_NEXT'
scene.cycles.use_denoising = False
scene.cycles.samples = 128
scene.cycles.sampling_pattern = 'TABULATED_SOBOL'
scene.cycles.use_adaptive_sampling = False
scene.cycles.use_light_tree = False
scene.view_settings.view_transform = 'Filmic'
bpy.context.view_layer.update()

# ---- added for rendering (the .blend has no active camera and no usable light): camera, sun
cam_auto = bpy.data.cameras.new('AutoCamera')
cam_auto.lens = 50.0
cam_auto.sensor_width = 36.0
cam_auto.clip_end = 1000.0
ob_auto_camera = bpy.data.objects.new('AutoCamera', cam_auto)
scene.collection.objects.link(ob_auto_camera)
ob_auto_camera.location = (7.74781, -9.29737, 9.69824)
ob_auto_camera.rotation_euler = (1.09748, -7.21219e-08, 0.694738)
scene.camera = ob_auto_camera
light_auto_sun = bpy.data.lights.new('AutoSun', 'SUN')
light_auto_sun.energy = 3.0
light_auto_sun.angle = 0.0523599
ob_auto_sun = bpy.data.objects.new('AutoSun', light_auto_sun)
scene.collection.objects.link(ob_auto_sun)
ob_auto_sun.rotation_euler = (0.872665, 0.174533, 0.523599)
bpy.context.view_layer.update()
